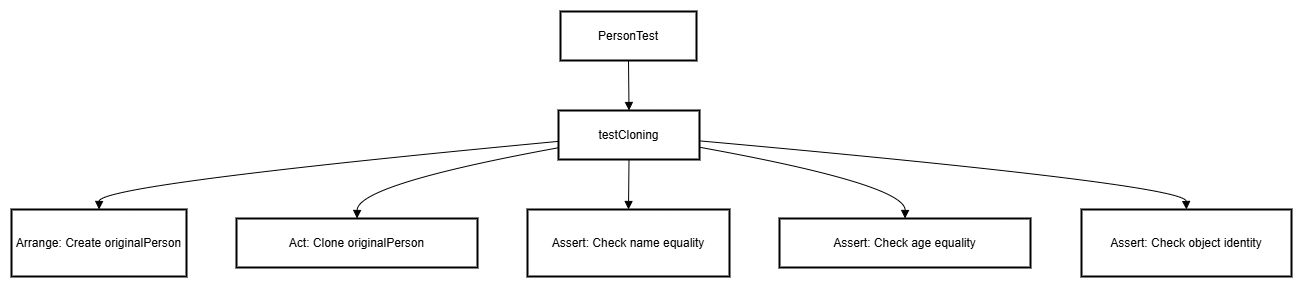

The diagram above was exported from draw.io. Its source (the exported page's mxGraphModel, read from the mxfile embedded in the PNG):
<mxGraphModel dx="1143" dy="498" grid="1" gridSize="10" guides="1" tooltips="1" connect="1" arrows="1" fold="1" page="1" pageScale="1" pageWidth="1600" pageHeight="900" math="0" shadow="0">
  <root>
    <mxCell id="0" />
    <mxCell id="1" parent="0" />
    <mxCell id="_vvCpN1n3rHvaXrdBjJy-1" value="PersonTest" style="whiteSpace=wrap;strokeWidth=2;" vertex="1" parent="1">
      <mxGeometry x="569" y="20" width="136" height="49" as="geometry" />
    </mxCell>
    <mxCell id="_vvCpN1n3rHvaXrdBjJy-2" value="testCloning" style="whiteSpace=wrap;strokeWidth=2;" vertex="1" parent="1">
      <mxGeometry x="567" y="119" width="141" height="49" as="geometry" />
    </mxCell>
    <mxCell id="_vvCpN1n3rHvaXrdBjJy-3" value="Arrange: Create originalPerson" style="whiteSpace=wrap;strokeWidth=2;" vertex="1" parent="1">
      <mxGeometry x="20" y="218" width="175" height="67" as="geometry" />
    </mxCell>
    <mxCell id="_vvCpN1n3rHvaXrdBjJy-4" value="Act: Clone originalPerson" style="whiteSpace=wrap;strokeWidth=2;" vertex="1" parent="1">
      <mxGeometry x="245" y="227" width="241" height="49" as="geometry" />
    </mxCell>
    <mxCell id="_vvCpN1n3rHvaXrdBjJy-5" value="Assert: Check name equality" style="whiteSpace=wrap;strokeWidth=2;" vertex="1" parent="1">
      <mxGeometry x="536" y="218" width="202" height="67" as="geometry" />
    </mxCell>
    <mxCell id="_vvCpN1n3rHvaXrdBjJy-6" value="Assert: Check age equality" style="whiteSpace=wrap;strokeWidth=2;" vertex="1" parent="1">
      <mxGeometry x="788" y="227" width="251" height="49" as="geometry" />
    </mxCell>
    <mxCell id="_vvCpN1n3rHvaXrdBjJy-7" value="Assert: Check object identity" style="whiteSpace=wrap;strokeWidth=2;" vertex="1" parent="1">
      <mxGeometry x="1090" y="218" width="210" height="67" as="geometry" />
    </mxCell>
    <mxCell id="_vvCpN1n3rHvaXrdBjJy-8" value="" style="curved=1;startArrow=none;endArrow=block;exitX=0.5;exitY=1;entryX=0.5;entryY=0;rounded=0;" edge="1" parent="1" source="_vvCpN1n3rHvaXrdBjJy-1" target="_vvCpN1n3rHvaXrdBjJy-2">
      <mxGeometry relative="1" as="geometry">
        <Array as="points" />
      </mxGeometry>
    </mxCell>
    <mxCell id="_vvCpN1n3rHvaXrdBjJy-9" value="" style="curved=1;startArrow=none;endArrow=block;exitX=0;exitY=0.63;entryX=0.5;entryY=0;rounded=0;" edge="1" parent="1" source="_vvCpN1n3rHvaXrdBjJy-2" target="_vvCpN1n3rHvaXrdBjJy-3">
      <mxGeometry relative="1" as="geometry">
        <Array as="points">
          <mxPoint x="108" y="193" />
        </Array>
      </mxGeometry>
    </mxCell>
    <mxCell id="_vvCpN1n3rHvaXrdBjJy-10" value="" style="curved=1;startArrow=none;endArrow=block;exitX=0;exitY=0.76;entryX=0.5;entryY=-0.01;rounded=0;" edge="1" parent="1" source="_vvCpN1n3rHvaXrdBjJy-2" target="_vvCpN1n3rHvaXrdBjJy-4">
      <mxGeometry relative="1" as="geometry">
        <Array as="points">
          <mxPoint x="366" y="193" />
        </Array>
      </mxGeometry>
    </mxCell>
    <mxCell id="_vvCpN1n3rHvaXrdBjJy-11" value="" style="curved=1;startArrow=none;endArrow=block;exitX=0.5;exitY=1;entryX=0.5;entryY=0;rounded=0;" edge="1" parent="1" source="_vvCpN1n3rHvaXrdBjJy-2" target="_vvCpN1n3rHvaXrdBjJy-5">
      <mxGeometry relative="1" as="geometry">
        <Array as="points" />
      </mxGeometry>
    </mxCell>
    <mxCell id="_vvCpN1n3rHvaXrdBjJy-12" value="" style="curved=1;startArrow=none;endArrow=block;exitX=1;exitY=0.75;entryX=0.5;entryY=-0.01;rounded=0;" edge="1" parent="1" source="_vvCpN1n3rHvaXrdBjJy-2" target="_vvCpN1n3rHvaXrdBjJy-6">
      <mxGeometry relative="1" as="geometry">
        <Array as="points">
          <mxPoint x="914" y="193" />
        </Array>
      </mxGeometry>
    </mxCell>
    <mxCell id="_vvCpN1n3rHvaXrdBjJy-13" value="" style="curved=1;startArrow=none;endArrow=block;exitX=1;exitY=0.62;entryX=0.5;entryY=0;rounded=0;" edge="1" parent="1" source="_vvCpN1n3rHvaXrdBjJy-2" target="_vvCpN1n3rHvaXrdBjJy-7">
      <mxGeometry relative="1" as="geometry">
        <Array as="points">
          <mxPoint x="1194" y="193" />
        </Array>
      </mxGeometry>
    </mxCell>
  </root>
</mxGraphModel>